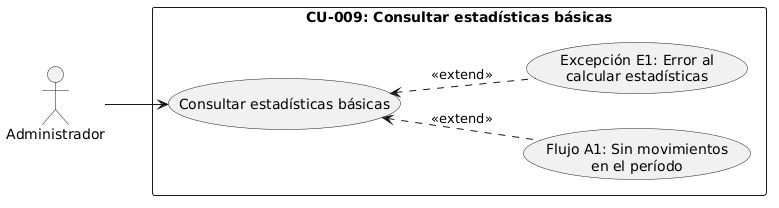

The diagram above was rendered by PlantUML. Its source (embedded in the PNG):
@startuml
left to right direction
skinparam packageStyle rectangle

' Actor principal
actor "Administrador" as Admin

' Agrupación del caso de uso
rectangle "CU-009: Consultar estadísticas básicas" {
    usecase "Consultar estadísticas básicas" as CU9
    usecase "Flujo A1: Sin movimientos\nen el período" as CU9_A1
    usecase "Excepción E1: Error al\ncalcular estadísticas" as CU9_E1
}

' Relación con el actor principal
Admin --> CU9

' Relaciones de extensión para flujos alternativos y de excepción
CU9_A1 .up.> CU9 : <<extend>>
CU9_E1 .up.> CU9 : <<extend>>
@enduml